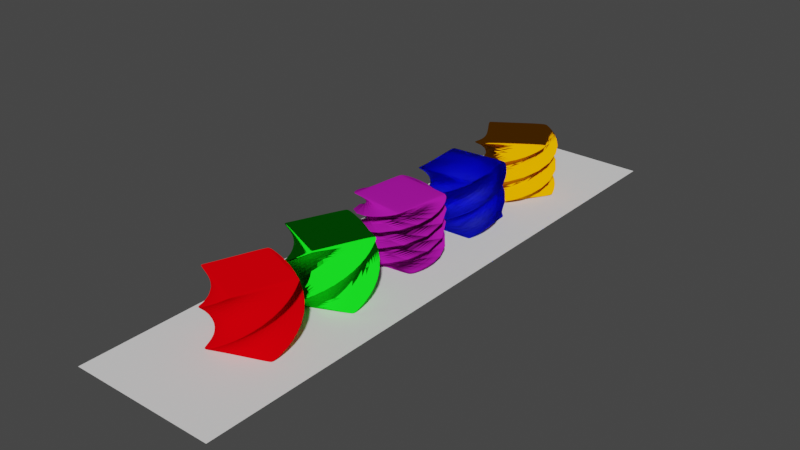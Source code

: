 # Source: skretki_Chrzanowski.blend  (saved by Blender 2.92.15; exported with 4.5.12 LTS)
import bpy
from mathutils import Matrix  # noqa: F401  (used for matrix-valued properties, if any)

bpy.ops.wm.read_factory_settings(use_empty=True)
scene = bpy.context.scene
scene.name = 'Scene'

# ---- collections
col_collection = bpy.data.collections.new('Collection'); scene.collection.children.link(col_collection)

# ---- materials (node trees are filled in below, after node groups)
mat_diffuse = bpy.data.materials.new('Diffuse')
mat_toon = bpy.data.materials.new('Toon')
mat_velvet = bpy.data.materials.new('Velvet')
mat_glass = bpy.data.materials.new('Glass')
mat_toon_001 = bpy.data.materials.new('Toon.001')

# ---- material node trees
mat_diffuse.use_nodes = True; mat_diffuse.node_tree.nodes.clear()
_N = mat_diffuse.node_tree.nodes; _L = mat_diffuse.node_tree.links
n0 = _N.new('ShaderNodeOutputMaterial'); n0.name = 'Material Output'; n0.location = (300, 300)
n1 = _N.new('ShaderNodeBsdfDiffuse'); n1.name = 'Diffuse BSDF'; n1.location = (10, 300)
n1.inputs[0].default_value = (0.8, 0.0, 0.002864, 1.0)
n1.inputs[1].default_value = 0.5
_L.new(n1.outputs[0], n0.inputs[0])
n0.is_active_output = True
mat_toon.use_nodes = True; mat_toon.node_tree.nodes.clear()
_N = mat_toon.node_tree.nodes; _L = mat_toon.node_tree.links
n0 = _N.new('ShaderNodeOutputMaterial'); n0.name = 'Material Output'; n0.location = (300, 300)
n1 = _N.new('ShaderNodeBsdfToon'); n1.name = 'Toon BSDF'; n1.location = (10, 300)
n1.inputs[0].default_value = (0.005766, 0.8, 0.009663, 1.0)
_L.new(n1.outputs[0], n0.inputs[0])
n0.is_active_output = True
mat_velvet.use_nodes = True; mat_velvet.node_tree.nodes.clear()
_N = mat_velvet.node_tree.nodes; _L = mat_velvet.node_tree.links
n0 = _N.new('ShaderNodeOutputMaterial'); n0.name = 'Material Output'; n0.location = (300, 300)
n1 = _N.new('ShaderNodeBsdfSheen'); n1.name = 'Velvet BSDF'; n1.location = (10, 300)
n1.distribution = 'ASHIKHMIN'
n1.inputs[0].default_value = (0.8, 0.01822, 0.7095, 1.0)
n1.inputs[1].default_value = 1.0
_L.new(n1.outputs[0], n0.inputs[0])
n0.is_active_output = True
mat_glass.use_nodes = True; mat_glass.node_tree.nodes.clear()
_N = mat_glass.node_tree.nodes; _L = mat_glass.node_tree.links
n0 = _N.new('ShaderNodeOutputMaterial'); n0.name = 'Material Output'; n0.location = (300, 300)
n1 = _N.new('ShaderNodeBsdfGlass'); n1.name = 'Glass BSDF'; n1.location = (10, 300)
n1.distribution = 'BECKMANN'
n1.inputs[0].default_value = (0.09405, 0.119, 1.0, 1.0)
n1.inputs[1].default_value = 0.5
n1.inputs[2].default_value = 1.45
_L.new(n1.outputs[0], n0.inputs[0])
n0.is_active_output = True
mat_toon_001.use_nodes = True; mat_toon_001.node_tree.nodes.clear()
_N = mat_toon_001.node_tree.nodes; _L = mat_toon_001.node_tree.links
n0 = _N.new('ShaderNodeOutputMaterial'); n0.name = 'Material Output'; n0.location = (300, 300)
n1 = _N.new('ShaderNodeBsdfToon'); n1.name = 'Toon BSDF'; n1.location = (10, 300)
n1.inputs[0].default_value = (0.8, 0.2767, 0.0, 1.0)
_L.new(n1.outputs[0], n0.inputs[0])
n0.is_active_output = True

# ---- world
world_world = bpy.data.worlds.new('World'); scene.world = world_world
world_world.use_nodes = True; world_world.node_tree.nodes.clear()
_N = world_world.node_tree.nodes; _L = world_world.node_tree.links
n0 = _N.new('ShaderNodeOutputWorld'); n0.name = 'World Output'; n0.location = (300, 300)
n1 = _N.new('ShaderNodeBackground'); n1.name = 'Background'; n1.location = (10, 300)
n1.inputs[0].default_value = (0.05088, 0.05088, 0.05088, 1.0)
_L.new(n1.outputs[0], n0.inputs[0])
n0.is_active_output = True
world_world.color = (0.05088, 0.05088, 0.05088)
world_world.use_sun_shadow = False
world_world.sun_shadow_jitter_overblur = 0.0

# ---- meshes
me_plane = bpy.data.meshes.new('Plane')
me_plane.from_pydata([(-1.0, -1.0, 0.0), (1.0, -1.0, 0.0), (-1.0, 1.0, 0.0), (1.0, 1.0, 0.0)], [], [(0, 1, 3, 2)])
_uv = me_plane.uv_layers.new(name='UVMap')
_uv.uv.foreach_set('vector', [0.0, 0.0, 1.0, 0.0, 1.0, 1.0, 0.0, 1.0])
me_plane.use_remesh_fix_poles = True
me_plane.use_remesh_preserve_attributes = False
me_plane.use_mirror_vertex_groups = False
me_plane.update()
me_cube_001 = bpy.data.meshes.new('Cube.001')
me_cube_001.from_pydata([(-1.0, -1.0, -1.0), (-1.0, -1.0, 1.0), (-1.0, 1.0, -1.0), (-1.0, 1.0, 1.0), (1.0, -1.0, -1.0), (1.0, -1.0, 1.0), (1.0, 1.0, -1.0), (1.0, 1.0, 1.0)], [], [(0, 1, 3, 2), (2, 3, 7, 6), (6, 7, 5, 4), (4, 5, 1, 0), (2, 6, 4, 0), (7, 3, 1, 5)])
_uv = me_cube_001.uv_layers.new(name='UVMap')
_uv.uv.foreach_set('vector', [0.375, 0.0, 0.625, 0.0, 0.625, 0.25, 0.375, 0.25, 0.375, 0.25, 0.625, 0.25, 0.625, 0.5, 0.375, 0.5, 0.375, 0.5, 0.625, 0.5, 0.625, 0.75, 0.375, 0.75, 0.375, 0.75, 0.625, 0.75, 0.625, 1.0, 0.375, 1.0, 0.125, 0.5, 0.375, 0.5, 0.375, 0.75, 0.125, 0.75, 0.625, 0.5, 0.875, 0.5, 0.875, 0.75, 0.625, 0.75])
me_cube_001.materials.append(mat_diffuse)
me_cube_001.use_remesh_fix_poles = True
me_cube_001.use_remesh_preserve_attributes = False
me_cube_001.use_mirror_vertex_groups = False
me_cube_001.update()
me_cube_002 = bpy.data.meshes.new('Cube.002')
me_cube_002.from_pydata([(-1.0, -1.0, -1.0), (-1.0, -1.0, 1.0), (-1.0, 1.0, -1.0), (-1.0, 1.0, 1.0), (1.0, -1.0, -1.0), (1.0, -1.0, 1.0), (1.0, 1.0, -1.0), (1.0, 1.0, 1.0)], [], [(0, 1, 3, 2), (2, 3, 7, 6), (6, 7, 5, 4), (4, 5, 1, 0), (2, 6, 4, 0), (7, 3, 1, 5)])
_uv = me_cube_002.uv_layers.new(name='UVMap')
_uv.uv.foreach_set('vector', [0.375, 0.0, 0.625, 0.0, 0.625, 0.25, 0.375, 0.25, 0.375, 0.25, 0.625, 0.25, 0.625, 0.5, 0.375, 0.5, 0.375, 0.5, 0.625, 0.5, 0.625, 0.75, 0.375, 0.75, 0.375, 0.75, 0.625, 0.75, 0.625, 1.0, 0.375, 1.0, 0.125, 0.5, 0.375, 0.5, 0.375, 0.75, 0.125, 0.75, 0.625, 0.5, 0.875, 0.5, 0.875, 0.75, 0.625, 0.75])
me_cube_002.materials.append(mat_toon)
me_cube_002.use_remesh_fix_poles = True
me_cube_002.use_remesh_preserve_attributes = False
me_cube_002.use_mirror_vertex_groups = False
me_cube_002.update()
me_cube_003 = bpy.data.meshes.new('Cube.003')
me_cube_003.from_pydata([(-1.0, -1.0, -1.0), (-1.0, -1.0, 1.0), (-1.0, 1.0, -1.0), (-1.0, 1.0, 1.0), (1.0, -1.0, -1.0), (1.0, -1.0, 1.0), (1.0, 1.0, -1.0), (1.0, 1.0, 1.0)], [], [(0, 1, 3, 2), (2, 3, 7, 6), (6, 7, 5, 4), (4, 5, 1, 0), (2, 6, 4, 0), (7, 3, 1, 5)])
_uv = me_cube_003.uv_layers.new(name='UVMap')
_uv.uv.foreach_set('vector', [0.375, 0.0, 0.625, 0.0, 0.625, 0.25, 0.375, 0.25, 0.375, 0.25, 0.625, 0.25, 0.625, 0.5, 0.375, 0.5, 0.375, 0.5, 0.625, 0.5, 0.625, 0.75, 0.375, 0.75, 0.375, 0.75, 0.625, 0.75, 0.625, 1.0, 0.375, 1.0, 0.125, 0.5, 0.375, 0.5, 0.375, 0.75, 0.125, 0.75, 0.625, 0.5, 0.875, 0.5, 0.875, 0.75, 0.625, 0.75])
me_cube_003.materials.append(mat_velvet)
me_cube_003.use_remesh_fix_poles = True
me_cube_003.use_remesh_preserve_attributes = False
me_cube_003.use_mirror_vertex_groups = False
me_cube_003.update()
me_cube_004 = bpy.data.meshes.new('Cube.004')
me_cube_004.from_pydata([(-1.0, -1.0, -1.0), (-1.0, -1.0, 1.0), (-1.0, 1.0, -1.0), (-1.0, 1.0, 1.0), (1.0, -1.0, -1.0), (1.0, -1.0, 1.0), (1.0, 1.0, -1.0), (1.0, 1.0, 1.0)], [], [(0, 1, 3, 2), (2, 3, 7, 6), (6, 7, 5, 4), (4, 5, 1, 0), (2, 6, 4, 0), (7, 3, 1, 5)])
_uv = me_cube_004.uv_layers.new(name='UVMap')
_uv.uv.foreach_set('vector', [0.375, 0.0, 0.625, 0.0, 0.625, 0.25, 0.375, 0.25, 0.375, 0.25, 0.625, 0.25, 0.625, 0.5, 0.375, 0.5, 0.375, 0.5, 0.625, 0.5, 0.625, 0.75, 0.375, 0.75, 0.375, 0.75, 0.625, 0.75, 0.625, 1.0, 0.375, 1.0, 0.125, 0.5, 0.375, 0.5, 0.375, 0.75, 0.125, 0.75, 0.625, 0.5, 0.875, 0.5, 0.875, 0.75, 0.625, 0.75])
me_cube_004.materials.append(mat_glass)
me_cube_004.use_remesh_fix_poles = True
me_cube_004.use_remesh_preserve_attributes = False
me_cube_004.use_mirror_vertex_groups = False
me_cube_004.update()
me_cube_005 = bpy.data.meshes.new('Cube.005')
me_cube_005.from_pydata([(-1.0, -1.0, -1.0), (-1.0, -1.0, 1.0), (-1.0, 1.0, -1.0), (-1.0, 1.0, 1.0), (1.0, -1.0, -1.0), (1.0, -1.0, 1.0), (1.0, 1.0, -1.0), (1.0, 1.0, 1.0)], [], [(0, 1, 3, 2), (2, 3, 7, 6), (6, 7, 5, 4), (4, 5, 1, 0), (2, 6, 4, 0), (7, 3, 1, 5)])
_uv = me_cube_005.uv_layers.new(name='UVMap')
_uv.uv.foreach_set('vector', [0.375, 0.0, 0.625, 0.0, 0.625, 0.25, 0.375, 0.25, 0.375, 0.25, 0.625, 0.25, 0.625, 0.5, 0.375, 0.5, 0.375, 0.5, 0.625, 0.5, 0.625, 0.75, 0.375, 0.75, 0.375, 0.75, 0.625, 0.75, 0.625, 1.0, 0.375, 1.0, 0.125, 0.5, 0.375, 0.5, 0.375, 0.75, 0.125, 0.75, 0.625, 0.5, 0.875, 0.5, 0.875, 0.75, 0.625, 0.75])
me_cube_005.materials.append(mat_toon_001)
me_cube_005.use_remesh_fix_poles = True
me_cube_005.use_remesh_preserve_attributes = False
me_cube_005.use_mirror_vertex_groups = False
me_cube_005.update()

# ---- objects
ob_plane = bpy.data.objects.new('Plane', me_plane)
ob_cube = bpy.data.objects.new('Cube', me_cube_001)
ob_cube_001 = bpy.data.objects.new('Cube.001', me_cube_002)
ob_cube_002 = bpy.data.objects.new('Cube.002', me_cube_003)
ob_cube_003 = bpy.data.objects.new('Cube.003', me_cube_004)
ob_cube_004 = bpy.data.objects.new('Cube.004', me_cube_005)

# ---- transforms, parenting, visibility, modifiers, constraints
ob_plane.location = (0.0, 0.0, 0.0)
ob_plane.scale = (2.414, -9.789, 1.747)
ob_plane.lineart.crease_threshold = 0.0
ob_cube.location = (0.0, -6.0, 1.0)
ob_cube.lineart.crease_threshold = 0.0
_m = ob_cube.modifiers.new('Bevel', 'BEVEL')
_m.segments = 3
_m = ob_cube.modifiers.new('Subdivision', 'SUBSURF')
_m.uv_smooth = 'PRESERVE_CORNERS'
_m.levels = 3
_m.render_levels = 3
_m = ob_cube.modifiers.new('SimpleDeform', 'SIMPLE_DEFORM')
_m.deform_axis = 'Z'
_m.factor = 2.491
_m.angle = 2.491
ob_cube_001.location = (0.0, -3.0, 1.0)
ob_cube_001.lineart.crease_threshold = 0.0
_m = ob_cube_001.modifiers.new('Bevel', 'BEVEL')
_m.segments = 3
_m = ob_cube_001.modifiers.new('Subdivision', 'SUBSURF')
_m.uv_smooth = 'PRESERVE_CORNERS'
_m.levels = 3
_m.render_levels = 3
_m = ob_cube_001.modifiers.new('SimpleDeform', 'SIMPLE_DEFORM')
_m.deform_axis = 'Z'
_m.factor = 2.379
_m.angle = 2.379
ob_cube_002.location = (0.0, 0.0, 1.0)
ob_cube_002.lineart.crease_threshold = 0.0
_m = ob_cube_002.modifiers.new('Bevel', 'BEVEL')
_m.segments = 3
_m = ob_cube_002.modifiers.new('Subdivision', 'SUBSURF')
_m.uv_smooth = 'PRESERVE_CORNERS'
_m.levels = 3
_m.render_levels = 3
_m = ob_cube_002.modifiers.new('SimpleDeform', 'SIMPLE_DEFORM')
_m.deform_axis = 'Z'
_m.factor = 6.166
_m.angle = 6.166
ob_cube_003.location = (0.02336, 3.017, 0.9005)
ob_cube_003.lineart.crease_threshold = 0.0
_m = ob_cube_003.modifiers.new('Bevel', 'BEVEL')
_m.segments = 3
_m = ob_cube_003.modifiers.new('Subdivision', 'SUBSURF')
_m.uv_smooth = 'PRESERVE_CORNERS'
_m.levels = 3
_m.render_levels = 3
_m = ob_cube_003.modifiers.new('SimpleDeform', 'SIMPLE_DEFORM')
_m.deform_axis = 'Z'
_m.factor = 3.384
_m.angle = 3.384
ob_cube_004.location = (0.0, 6.0, 1.0)
ob_cube_004.lineart.crease_threshold = 0.0
_m = ob_cube_004.modifiers.new('Bevel', 'BEVEL')
_m.segments = 2
_m = ob_cube_004.modifiers.new('Subdivision', 'SUBSURF')
_m.uv_smooth = 'PRESERVE_CORNERS'
_m.levels = 3
_m.render_levels = 3
_m = ob_cube_004.modifiers.new('SimpleDeform', 'SIMPLE_DEFORM')
_m.deform_axis = 'Z'
_m.factor = 4.438
_m.angle = 4.438

# ---- collection membership
col_collection.objects.link(ob_plane)
col_collection.objects.link(ob_cube)
col_collection.objects.link(ob_cube_001)
col_collection.objects.link(ob_cube_002)
col_collection.objects.link(ob_cube_003)
col_collection.objects.link(ob_cube_004)

# ---- scene / render settings (as saved in the file)
scene.frame_start = 1; scene.frame_end = 250; scene.frame_set(1)
scene.render.engine = 'CYCLES'
scene.cycles.use_denoising = False
scene.cycles.samples = 128
scene.cycles.sampling_pattern = 'TABULATED_SOBOL'
scene.cycles.use_adaptive_sampling = False
scene.cycles.use_light_tree = False
scene.view_settings.view_transform = 'Filmic'
bpy.context.view_layer.update()

# ---- added for rendering (the .blend has no active camera and no usable light): camera, sun
cam_auto = bpy.data.cameras.new('AutoCamera')
cam_auto.lens = 50.0
cam_auto.sensor_width = 36.0
cam_auto.clip_end = 1000.0
ob_auto_camera = bpy.data.objects.new('AutoCamera', cam_auto)
scene.collection.objects.link(ob_auto_camera)
ob_auto_camera.location = (18.7581, -22.5098, 15.9568)
ob_auto_camera.rotation_euler = (1.09748, -7.21219e-08, 0.694738)
scene.camera = ob_auto_camera
light_auto_sun = bpy.data.lights.new('AutoSun', 'SUN')
light_auto_sun.energy = 3.0
light_auto_sun.angle = 0.0523599
ob_auto_sun = bpy.data.objects.new('AutoSun', light_auto_sun)
scene.collection.objects.link(ob_auto_sun)
ob_auto_sun.rotation_euler = (0.872665, 0.174533, 0.523599)
bpy.context.view_layer.update()

